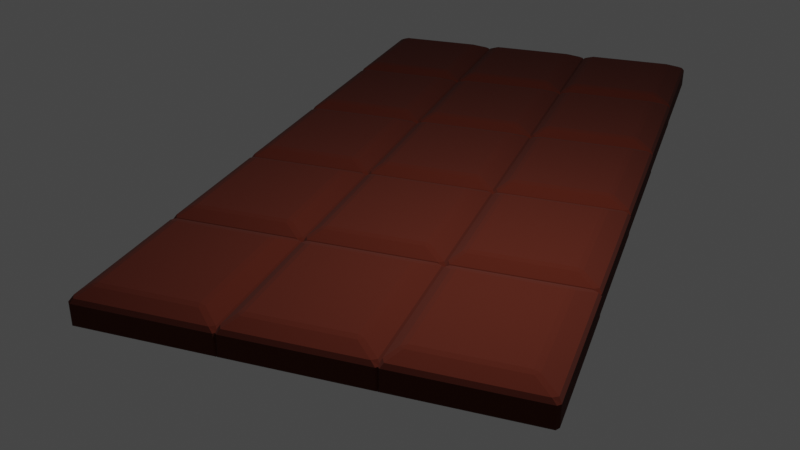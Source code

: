 # Source: chocolate_bar.blend  (saved by Blender 3.2.14; exported with 4.5.12 LTS)
import bpy
from mathutils import Matrix  # noqa: F401  (used for matrix-valued properties, if any)

bpy.ops.wm.read_factory_settings(use_empty=True)
scene = bpy.context.scene
scene.name = 'Scene'

# ---- collections
col_collection = bpy.data.collections.new('Collection'); scene.collection.children.link(col_collection)

# ---- images (referenced by path relative to the original .blend; pixels are not part of the script)
import os
ASSET_DIR = os.environ.get("B2B_ASSET_DIR", "")  # directory of the original .blend (textures are referenced by path, not embedded)
HERE = os.path.dirname(os.path.abspath(__file__))  # packed textures are extracted next to this script under _unpacked/

def load_image(name, relpath, width, height, colorspace="sRGB"):
    """Load a texture the original file referenced (path relative to the .blend, or extracted next to this script)."""
    p = next((c for c in (os.path.join(HERE, relpath), os.path.join(ASSET_DIR, relpath)) if relpath and os.path.exists(c)), "")
    if p:
        img = bpy.data.images.load(p, check_existing=True)
        img.name = name
    else:  # same state as the original file: an image datablock whose file is absent (Cycles renders it pink)
        img = bpy.data.images.new(name, width, height)
        img.source = "FILE"
        img.filepath = "//" + (relpath or name)
    img.colorspace_settings.name = colorspace
    return img
img_bone_appetit__1__jpg = load_image('Bone appetit (1).jpg', 'Bone appetit (1).jpg', 1024, 1024, 'sRGB')

# ---- materials (node trees are filled in below, after node groups)
mat_material_001 = bpy.data.materials.new('Material.001')
mat_material_001.use_transparent_shadow = False

# ---- material node trees
mat_material_001.use_nodes = True; mat_material_001.node_tree.nodes.clear()
_N = mat_material_001.node_tree.nodes; _L = mat_material_001.node_tree.links
n0 = _N.new('ShaderNodeBsdfPrincipled'); n0.name = 'Principled BSDF'; n0.location = (5, 497)
n0.distribution = 'GGX'
n0.subsurface_method = 'RANDOM_WALK_SKIN'
n0.inputs[0].default_value = (0.07619, 0.007499, 0.0, 1.0)
n0.inputs[2].default_value = 2.5
n0.inputs[3].default_value = 1.45
n0.inputs[27].default_value = (0.0, 0.0, 0.0, 1.0)
n0.inputs[28].default_value = 1.0
n1 = _N.new('ShaderNodeOutputMaterial'); n1.name = 'Material Output'; n1.location = (238, 649)
n2 = _N.new('ShaderNodeTexImage'); n2.name = 'Image Texture'; n2.location = (-261, 157)
n2.image = img_bone_appetit__1__jpg
n3 = _N.new('ShaderNodeBump'); n3.name = 'Bump'; n3.location = (-221, 435)
n3.invert = True
n3.inputs[0].default_value = 0.5
n3.inputs[1].default_value = 1.0
n3.inputs[2].default_value = 1.0
_L.new(n0.outputs[0], n1.inputs[0])
_L.new(n3.outputs[0], n0.inputs[5])
_L.new(n2.outputs[0], n3.inputs[3])
n1.is_active_output = True

# ---- world
world_world = bpy.data.worlds.new('World'); scene.world = world_world
world_world.use_nodes = True; world_world.node_tree.nodes.clear()
_N = world_world.node_tree.nodes; _L = world_world.node_tree.links
n0 = _N.new('ShaderNodeOutputWorld'); n0.name = 'World Output'; n0.location = (300, 300)
n1 = _N.new('ShaderNodeBackground'); n1.name = 'Background'; n1.location = (10, 300)
n1.inputs[0].default_value = (0.05088, 0.05088, 0.05088, 1.0)
_L.new(n1.outputs[0], n0.inputs[0])
n0.is_active_output = True
world_world.color = (0.05088, 0.05088, 0.05088)
world_world.use_sun_shadow = False
world_world.sun_shadow_jitter_overblur = 0.0

# ---- cameras
cam_camera = bpy.data.cameras.new('Camera')
cam_camera.clip_end = 100.0
cam_camera.lens = 45.6
cam_camera.ortho_scale = 7.314

# ---- lights
light_light = bpy.data.lights.new('Light', 'POINT')
light_light.transmission_factor = 0.0
light_light.energy = 1000.0
light_light.shadow_soft_size = 0.1
light_light.shadow_maximum_resolution = 0.006
light_light.use_absolute_resolution = True

# ---- meshes
me_plane = bpy.data.meshes.new('Plane')
me_plane.from_pydata([(-0.9932, 1.376, 0.0), (-0.958, -1.0, 0.04204), (-1.0, -0.958, 0.0), (0.958, -1.0, 0.04204), (0.958, -0.958, 0.0), (1.0, -0.958, 0.04204), (1.007, 1.334, 0.04204), (0.9648, 1.376, 0.0), (-0.8303, -0.705, 0.4782), (-0.7716, -0.7592, 0.4827), (-0.7518, -0.6785, 0.4993), (0.6601, -0.7592, 0.4827), (0.7162, -0.7005, 0.4847), (0.6347, -0.6785, 0.4993), (-0.8234, 1.109, 0.4782), (-0.745, 1.084, 0.4993), (-0.7659, 1.164, 0.4811), (0.723, 1.105, 0.4847), (0.668, 1.164, 0.4811), (0.6415, 1.084, 0.4993), (-0.9568, 1.271, 0.4008), (-0.9095, 1.338, 0.3978), (-0.9932, 1.376, 0.3376), (-0.9636, -0.8859, 0.4008), (-1.0, -0.958, 0.3376), (-0.958, -1.0, 0.3376), (-0.9207, -0.9613, 0.3962), (0.8939, -0.9613, 0.3962), (0.958, -1.0, 0.3376), (1.0, -0.958, 0.3376), (0.9606, -0.9118, 0.3943), (0.9674, 1.294, 0.3943), (1.007, 1.334, 0.3376), (0.9648, 1.376, 0.3376), (0.8932, 1.338, 0.3978)], [], [(1, 3, 28, 25), (11, 9, 26, 27), (7, 0, 22, 33), (2, 0, 7, 4), (8, 14, 20, 23), (5, 6, 32, 29), (10, 13, 19, 15), (17, 12, 30, 31), (16, 18, 34, 21), (3, 4, 5), (8, 9, 10), (11, 12, 13), (14, 15, 16), (17, 18, 19), (20, 21, 22), (23, 24, 25, 26), (27, 28, 29, 30), (31, 32, 33, 34), (2, 4, 3, 1), (4, 7, 6, 5), (22, 24, 23, 20), (25, 28, 27, 26), (29, 32, 31, 30), (33, 22, 21, 34), (7, 33, 32, 6), (28, 3, 5, 29), (1, 25, 24, 2), (14, 8, 10, 15), (9, 11, 13, 10), (12, 17, 19, 13), (18, 16, 15, 19), (26, 9, 8, 23), (16, 21, 20, 14), (30, 12, 11, 27), (34, 18, 17, 31), (0, 2, 24, 22)])
_uv = me_plane.uv_layers.new(name='UVMap')
_uv.uv.foreach_set('vector', [0.02302, -0.1061, 0.981, -0.1061, 0.981, -0.1061, 0.02302, -0.1061, 0.8573, 0.007978, 0.1414, 0.007978, 0.0457, -0.08776, 0.953, -0.08776, 0.9844, 0.8939, 0.005418, 0.8939, 0.005418, 0.8939, 0.9844, 0.8939, 0.002001, -0.08504, 0.005418, 0.8939, 0.9844, 0.8939, 0.981, -0.08504, 0.111, 0.03533, 0.1063, 0.9377, 0.04686, 1.009, 0.02535, -0.05031, 1.002, -0.08504, 0.9097, 0.9652, 0.9097, 0.9652, 1.002, -0.08504, 0.1554, 0.0473, 0.8486, 0.0473, 0.8322, 0.9244, 0.1389, 0.9244, 0.8614, 0.9352, 0.8858, 0.0372, 0.9859, -0.06286, 0.9389, 0.9896, 0.108, 0.9437, 0.825, 0.9437, 0.9405, 0.9304, 0.03918, 0.9304, 0.981, -0.1061, 0.981, -0.08504, 1.002, -0.08504, 0.111, 0.03533, 0.1414, 0.007978, 0.1554, 0.0473, 0.8573, 0.007978, 0.8858, 0.0372, 0.8486, 0.0473, 0.1063, 0.9377, 0.1389, 0.9244, 0.108, 0.9437, 0.8614, 0.9352, 0.825, 0.9437, 0.8322, 0.9244, 0.04686, 1.009, 0.03918, 0.9304, 0.005418, 0.8939, 0.02535, -0.05031, 0.002001, -0.08504, 0.02302, -0.1061, 0.0457, -0.08776, 0.953, -0.08776, 0.981, -0.1061, 1.002, -0.08504, 0.9859, -0.06286, 0.9389, 0.9896, 0.9097, 0.9652, 0.9844, 0.8939, 0.9405, 0.9304, 0.002001, -0.08504, 0.981, -0.08504, 0.981, -0.1061, 0.02302, -0.1061, 0.981, -0.08504, 0.9844, 0.8939, 0.9097, 0.9652, 1.002, -0.08504, 0.005418, 0.8939, 0.002001, -0.08504, 0.02535, -0.05031, 0.04686, 1.009, 0.02302, -0.1061, 0.981, -0.1061, 0.953, -0.08776, 0.0457, -0.08776, 1.002, -0.08504, 0.9097, 0.9652, 0.9389, 0.9896, 0.9859, -0.06286, 0.9844, 0.8939, 0.005418, 0.8939, 0.03918, 0.9304, 0.9405, 0.9304, 0.9844, 0.8939, 0.9844, 0.8939, 0.9097, 0.9652, 0.9097, 0.9652, 0.981, -0.1061, 0.981, -0.1061, 1.002, -0.08504, 1.002, -0.08504, 0.02302, -0.1061, 0.02302, -0.1061, 0.002001, -0.08504, 0.002001, -0.08504, 0.1063, 0.9377, 0.111, 0.03533, 0.1554, 0.0473, 0.1389, 0.9244, 0.1414, 0.007978, 0.8573, 0.007978, 0.8486, 0.0473, 0.1554, 0.0473, 0.8858, 0.0372, 0.8614, 0.9352, 0.8322, 0.9244, 0.8486, 0.0473, 0.825, 0.9437, 0.108, 0.9437, 0.1389, 0.9244, 0.8322, 0.9244, 0.0457, -0.08776, 0.1414, 0.007978, 0.111, 0.03533, 0.02535, -0.05031, 0.108, 0.9437, 0.03918, 0.9304, 0.04686, 1.009, 0.1063, 0.9377, 0.9859, -0.06286, 0.8858, 0.0372, 0.8573, 0.007978, 0.953, -0.08776, 0.9405, 0.9304, 0.825, 0.9437, 0.8614, 0.9352, 0.9389, 0.9896, 0.005418, 0.8939, 0.002001, -0.08504, 0.002001, -0.08504, 0.005418, 0.8939])
me_plane.materials.append(mat_material_001)
me_plane.update()

# ---- objects
ob_light = bpy.data.objects.new('Light', light_light)
ob_camera = bpy.data.objects.new('Camera', cam_camera)
ob_plane = bpy.data.objects.new('Plane', me_plane)

# ---- transforms, parenting, visibility, modifiers, constraints
ob_light.location = (4.076, 1.005, 5.904)
ob_light.rotation_euler = (0.6503, 0.05522, 1.866)
ob_light.lock_rotations_4d = False
ob_light.empty_display_type = 'ARROWS'
ob_light.color = (0.0, 0.0, 0.0, 0.0)
ob_light.lineart.crease_threshold = 0.0
ob_camera.location = (6.246, -9.366, 6.516)
ob_camera.rotation_euler = (1.109, -0.0, 0.3482)
ob_camera.lock_rotations_4d = False
ob_camera.empty_display_type = 'ARROWS'
ob_camera.color = (0.0, 0.0, 0.0, 0.0)
ob_camera.display_type = 'WIRE'
ob_camera.lineart.crease_threshold = 0.0
ob_plane.location = (0.0, 0.0, 0.0)
_m = ob_plane.modifiers.new('Array', 'ARRAY')
_m.count = 3
_m.relative_offset_displace = (0.98, 5.96e-08, 0.0)
_m.merge_threshold = 0.0
_m = ob_plane.modifiers.new('Array.001', 'ARRAY')
_m.count = 5
_m.relative_offset_displace = (0.0, 0.98, 0.0)

# ---- collection membership
col_collection.objects.link(ob_light)
col_collection.objects.link(ob_camera)
col_collection.objects.link(ob_plane)

# ---- scene / render settings (as saved in the file)
scene.camera = ob_camera
scene.frame_start = 1; scene.frame_end = 250; scene.frame_set(0)
scene.render.engine = 'BLENDER_EEVEE_NEXT'
scene.cycles.sampling_pattern = 'TABULATED_SOBOL'
scene.cycles.use_light_tree = False
scene.view_settings.view_transform = 'Filmic'
bpy.context.view_layer.update()
